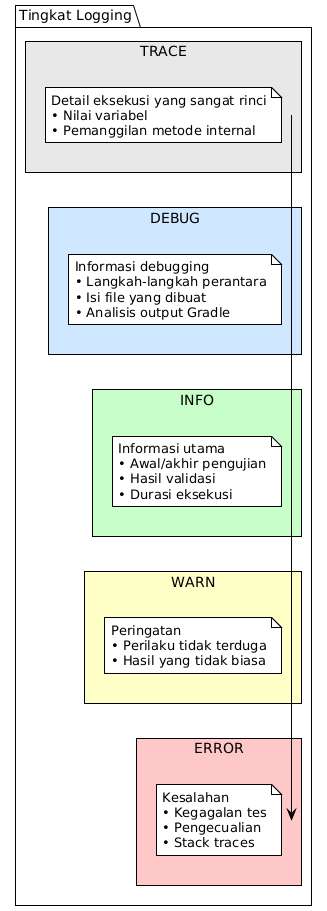

The diagram above was rendered by PlantUML. Its source (embedded in the PNG):
@startuml







<style>
  root {
    BackgroundColor white
    FontColor black
    FontName Verdana
    HyperLinkColor blue
    LineColor black
    LineThickness 1
    Margin 5
  }
  document {
    caption {
      LineThickness 0
    }
    footer {
      LineThickness 0
    }
    header {
      LineThickness 0
    }
    title {
      FontSize 22
      LineThickness 0
    }
  }
  node {
    MaximumWidth 300
  }
</style>

skinparam ArrowLollipopColor black
skinparam BackgroundColor white
skinparam DefaultFontName Verdana
skinparam DefaultMonospacedFontName Courier
skinparam LifelineStrategy nosolid
skinparam ParticipantPadding 10
skinparam SequenceLifeLineBorderColor black
skinparam Shadowing false
skinparam UseBetaStyle true

skinparam Activity {
  BackgroundColor white
  BarColor black
  BorderColor black
  FontColor black
  FontName Verdana
}
skinparam Boundary {
  FontColor black
}
skinparam Box {
  Padding 5
}
skinparam CircledCharacter {
  FontColor black
  FontName Courier
  Radius 9
}
skinparam Class {
  BackgroundColor white
  BorderColor black
  FontColor black
  FontName Verdana
}
skinparam ClassAttribute {
  FontColor black
  FontName Verdana
}
skinparam ClassStereotype {
  FontColor black
  FontName Verdana
}
skinparam Footer {
  FontColor black
  FontName Verdana
}
skinparam Header {
  FontColor black
  FontName Verdana
}
skinparam Hyperlink {
  Color blue
}
skinparam IconPackage {
  Color black
  BackgroundColor white
}
skinparam IconPrivate {
  Color black
  BackgroundColor white
}
skinparam IconProtected {
  Color black
  BackgroundColor white
}
skinparam IconPublic {
  Color black
  BackgroundColor white
}
skinparam Note {
  FontColor black
  FontName Verdana
}
skinparam Object {
  BorderColor black
}
skinparam Package {
  BorderColor black
  FontColor black
  FontName Verdana
}
skinparam State {
  BackgroundColor white
  BorderColor black
}
skinparam StereotypeA {
  BackgroundColor white
  BorderColor black
}
skinparam StereotypeC {
  BackgroundColor white
  BorderColor black
}
skinparam StereotypeE {
  BackgroundColor white
  BorderColor black
}
skinparam StereotypeI {
  BackgroundColor white
  BorderColor black
}
skinparam StereotypeN {
  BackgroundColor white
  BorderColor black
}
skinparam UseCaseStereoType {
  FontColor black
  FontName Verdana
}
skinparam backgroundColor #FEFEFE

package "Tingkat Logging" {

    rectangle "TRACE" #E8E8E8 {
        note
Detail eksekusi yang sangat rinci
• Nilai variabel
• Pemanggilan metode internal
        end note
    }

    rectangle "DEBUG" #D0E8FF {
        note
Informasi debugging
• Langkah-langkah perantara
• Isi file yang dibuat
• Analisis output Gradle
        end note
    }

    rectangle "INFO" #C8FFC8 {
        note
Informasi utama
• Awal/akhir pengujian
• Hasil validasi
• Durasi eksekusi
        end note
    }

    rectangle "WARN" #FFFFC8 {
        note
Peringatan
• Perilaku tidak terduga
• Hasil yang tidak biasa
        end note
    }

    rectangle "ERROR" #FFC8C8 {
        note
Kesalahan
• Kegagalan tes
• Pengecualian
• Stack traces
        end note
    }
}

@enduml